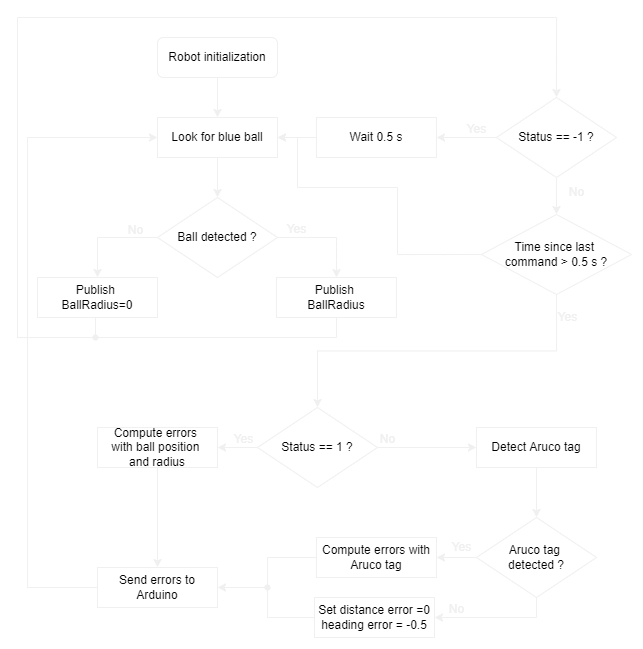

The diagram above was exported from draw.io. Its source (the exported page's mxGraphModel, read from the mxfile embedded in the PNG):
<mxGraphModel dx="716" dy="508" grid="1" gridSize="10" guides="1" tooltips="1" connect="1" arrows="1" fold="1" page="1" pageScale="1" pageWidth="827" pageHeight="1169" math="0" shadow="0">
  <root>
    <mxCell id="0" />
    <mxCell id="1" parent="0" />
    <mxCell id="0mBi-MG0XxUiVymHqyet-4" style="edgeStyle=orthogonalEdgeStyle;rounded=0;orthogonalLoop=1;jettySize=auto;html=1;exitX=0.5;exitY=1;exitDx=0;exitDy=0;entryX=0.5;entryY=0;entryDx=0;entryDy=0;strokeColor=#F0F0F0;" parent="1" source="0mBi-MG0XxUiVymHqyet-1" target="0mBi-MG0XxUiVymHqyet-3" edge="1">
      <mxGeometry relative="1" as="geometry" />
    </mxCell>
    <mxCell id="0mBi-MG0XxUiVymHqyet-1" value="Robot initialization" style="rounded=1;whiteSpace=wrap;html=1;strokeColor=#F0F0F0;" parent="1" vertex="1">
      <mxGeometry x="200" y="40" width="120" height="40" as="geometry" />
    </mxCell>
    <mxCell id="0mBi-MG0XxUiVymHqyet-8" style="edgeStyle=orthogonalEdgeStyle;rounded=0;orthogonalLoop=1;jettySize=auto;html=1;exitX=0.5;exitY=1;exitDx=0;exitDy=0;entryX=0.5;entryY=0;entryDx=0;entryDy=0;strokeColor=#F0F0F0;" parent="1" source="0mBi-MG0XxUiVymHqyet-3" target="0mBi-MG0XxUiVymHqyet-5" edge="1">
      <mxGeometry relative="1" as="geometry" />
    </mxCell>
    <mxCell id="0mBi-MG0XxUiVymHqyet-3" value="Look for blue ball" style="rounded=0;whiteSpace=wrap;html=1;strokeColor=#F0F0F0;" parent="1" vertex="1">
      <mxGeometry x="200" y="120" width="120" height="40" as="geometry" />
    </mxCell>
    <mxCell id="0mBi-MG0XxUiVymHqyet-10" style="edgeStyle=orthogonalEdgeStyle;rounded=0;orthogonalLoop=1;jettySize=auto;html=1;exitX=0;exitY=0.5;exitDx=0;exitDy=0;entryX=0.5;entryY=0;entryDx=0;entryDy=0;strokeColor=#F0F0F0;" parent="1" source="0mBi-MG0XxUiVymHqyet-5" target="0mBi-MG0XxUiVymHqyet-9" edge="1">
      <mxGeometry relative="1" as="geometry" />
    </mxCell>
    <mxCell id="0mBi-MG0XxUiVymHqyet-13" style="edgeStyle=orthogonalEdgeStyle;rounded=0;orthogonalLoop=1;jettySize=auto;html=1;exitX=1;exitY=0.5;exitDx=0;exitDy=0;entryX=0.5;entryY=0;entryDx=0;entryDy=0;strokeColor=#F0F0F0;" parent="1" source="0mBi-MG0XxUiVymHqyet-5" target="0mBi-MG0XxUiVymHqyet-12" edge="1">
      <mxGeometry relative="1" as="geometry" />
    </mxCell>
    <mxCell id="0mBi-MG0XxUiVymHqyet-5" value="Ball detected ?" style="rhombus;whiteSpace=wrap;html=1;strokeColor=#F0F0F0;" parent="1" vertex="1">
      <mxGeometry x="200" y="200" width="120" height="80" as="geometry" />
    </mxCell>
    <mxCell id="0mBi-MG0XxUiVymHqyet-46" style="edgeStyle=orthogonalEdgeStyle;rounded=0;orthogonalLoop=1;jettySize=auto;html=1;exitX=0.5;exitY=1;exitDx=0;exitDy=0;entryX=0.438;entryY=0.526;entryDx=0;entryDy=0;entryPerimeter=0;endArrow=none;endFill=0;strokeColor=#F0F0F0;" parent="1" source="0mBi-MG0XxUiVymHqyet-9" target="0mBi-MG0XxUiVymHqyet-45" edge="1">
      <mxGeometry relative="1" as="geometry" />
    </mxCell>
    <mxCell id="0mBi-MG0XxUiVymHqyet-9" value="Publish &lt;br&gt;BallRadius=0" style="rounded=0;whiteSpace=wrap;html=1;strokeColor=#F0F0F0;" parent="1" vertex="1">
      <mxGeometry x="80" y="280" width="120" height="40" as="geometry" />
    </mxCell>
    <mxCell id="0mBi-MG0XxUiVymHqyet-11" value="No" style="text;html=1;align=center;verticalAlign=middle;resizable=0;points=[];autosize=1;strokeColor=none;fillColor=none;fontColor=#F0F0F0;" parent="1" vertex="1">
      <mxGeometry x="158" y="218" width="40" height="30" as="geometry" />
    </mxCell>
    <mxCell id="0mBi-MG0XxUiVymHqyet-44" style="edgeStyle=orthogonalEdgeStyle;rounded=0;orthogonalLoop=1;jettySize=auto;html=1;exitDx=0;exitDy=0;entryX=0.5;entryY=0;entryDx=0;entryDy=0;endArrow=classic;endFill=1;startArrow=none;strokeColor=#F0F0F0;" parent="1" source="0mBi-MG0XxUiVymHqyet-45" target="0mBi-MG0XxUiVymHqyet-15" edge="1">
      <mxGeometry relative="1" as="geometry">
        <Array as="points">
          <mxPoint x="60" y="340" />
          <mxPoint x="60" y="20" />
          <mxPoint x="599" y="20" />
        </Array>
      </mxGeometry>
    </mxCell>
    <mxCell id="0mBi-MG0XxUiVymHqyet-12" value="Publish &lt;br&gt;BallRadius" style="rounded=0;whiteSpace=wrap;html=1;strokeColor=#F0F0F0;" parent="1" vertex="1">
      <mxGeometry x="319" y="280" width="120" height="40" as="geometry" />
    </mxCell>
    <mxCell id="0mBi-MG0XxUiVymHqyet-20" style="edgeStyle=orthogonalEdgeStyle;rounded=0;orthogonalLoop=1;jettySize=auto;html=1;exitX=0;exitY=0.5;exitDx=0;exitDy=0;entryX=1;entryY=0.5;entryDx=0;entryDy=0;strokeColor=#F0F0F0;" parent="1" source="0mBi-MG0XxUiVymHqyet-15" target="0mBi-MG0XxUiVymHqyet-19" edge="1">
      <mxGeometry relative="1" as="geometry" />
    </mxCell>
    <mxCell id="0mBi-MG0XxUiVymHqyet-25" style="edgeStyle=orthogonalEdgeStyle;rounded=0;orthogonalLoop=1;jettySize=auto;html=1;exitX=0.5;exitY=1;exitDx=0;exitDy=0;entryX=0.5;entryY=0;entryDx=0;entryDy=0;strokeColor=#F0F0F0;" parent="1" source="0mBi-MG0XxUiVymHqyet-15" target="0mBi-MG0XxUiVymHqyet-24" edge="1">
      <mxGeometry relative="1" as="geometry" />
    </mxCell>
    <mxCell id="0mBi-MG0XxUiVymHqyet-15" value="Status == -1 ?" style="rhombus;whiteSpace=wrap;html=1;strokeColor=#F0F0F0;" parent="1" vertex="1">
      <mxGeometry x="539" y="100" width="120" height="80" as="geometry" />
    </mxCell>
    <mxCell id="0mBi-MG0XxUiVymHqyet-39" style="edgeStyle=orthogonalEdgeStyle;rounded=0;orthogonalLoop=1;jettySize=auto;html=1;exitX=0;exitY=0.5;exitDx=0;exitDy=0;entryX=1;entryY=0.5;entryDx=0;entryDy=0;strokeColor=#F0F0F0;" parent="1" source="0mBi-MG0XxUiVymHqyet-19" target="0mBi-MG0XxUiVymHqyet-3" edge="1">
      <mxGeometry relative="1" as="geometry" />
    </mxCell>
    <mxCell id="0mBi-MG0XxUiVymHqyet-19" value="Wait 0.5 s" style="rounded=0;whiteSpace=wrap;html=1;strokeColor=#F0F0F0;" parent="1" vertex="1">
      <mxGeometry x="359" y="120" width="120" height="40" as="geometry" />
    </mxCell>
    <mxCell id="0mBi-MG0XxUiVymHqyet-21" value="Yes" style="text;html=1;align=center;verticalAlign=middle;resizable=0;points=[];autosize=1;strokeColor=none;fillColor=none;fontColor=#F0F0F0;" parent="1" vertex="1">
      <mxGeometry x="319" y="217" width="40" height="30" as="geometry" />
    </mxCell>
    <mxCell id="0mBi-MG0XxUiVymHqyet-23" value="Yes" style="text;html=1;align=center;verticalAlign=middle;resizable=0;points=[];autosize=1;strokeColor=none;fillColor=none;fontColor=#F0F0F0;" parent="1" vertex="1">
      <mxGeometry x="499" y="117" width="40" height="30" as="geometry" />
    </mxCell>
    <mxCell id="0mBi-MG0XxUiVymHqyet-29" style="edgeStyle=orthogonalEdgeStyle;rounded=0;orthogonalLoop=1;jettySize=auto;html=1;exitX=0.5;exitY=1;exitDx=0;exitDy=0;entryX=0.5;entryY=0;entryDx=0;entryDy=0;strokeColor=#F0F0F0;" parent="1" source="0mBi-MG0XxUiVymHqyet-24" target="0mBi-MG0XxUiVymHqyet-28" edge="1">
      <mxGeometry relative="1" as="geometry" />
    </mxCell>
    <mxCell id="0mBi-MG0XxUiVymHqyet-69" style="edgeStyle=orthogonalEdgeStyle;rounded=0;orthogonalLoop=1;jettySize=auto;html=1;exitX=0;exitY=0.5;exitDx=0;exitDy=0;entryX=1;entryY=0.5;entryDx=0;entryDy=0;endArrow=classic;endFill=1;strokeColor=#F0F0F0;" parent="1" source="0mBi-MG0XxUiVymHqyet-24" target="0mBi-MG0XxUiVymHqyet-3" edge="1">
      <mxGeometry relative="1" as="geometry">
        <Array as="points">
          <mxPoint x="440" y="257" />
          <mxPoint x="440" y="190" />
          <mxPoint x="340" y="190" />
          <mxPoint x="340" y="140" />
        </Array>
      </mxGeometry>
    </mxCell>
    <mxCell id="0mBi-MG0XxUiVymHqyet-24" value="Time since last &lt;br&gt;command &amp;gt; 0.5 s ?" style="rhombus;whiteSpace=wrap;html=1;strokeColor=#F0F0F0;" parent="1" vertex="1">
      <mxGeometry x="524" y="217" width="150" height="80" as="geometry" />
    </mxCell>
    <mxCell id="0mBi-MG0XxUiVymHqyet-26" value="No" style="text;html=1;align=center;verticalAlign=middle;resizable=0;points=[];autosize=1;strokeColor=none;fillColor=none;fontColor=#F0F0F0;" parent="1" vertex="1">
      <mxGeometry x="599" y="180" width="40" height="30" as="geometry" />
    </mxCell>
    <mxCell id="0mBi-MG0XxUiVymHqyet-31" style="edgeStyle=orthogonalEdgeStyle;rounded=0;orthogonalLoop=1;jettySize=auto;html=1;exitX=0;exitY=0.5;exitDx=0;exitDy=0;entryX=1;entryY=0.5;entryDx=0;entryDy=0;strokeColor=#F0F0F0;" parent="1" source="0mBi-MG0XxUiVymHqyet-28" target="0mBi-MG0XxUiVymHqyet-30" edge="1">
      <mxGeometry relative="1" as="geometry" />
    </mxCell>
    <mxCell id="0mBi-MG0XxUiVymHqyet-33" style="edgeStyle=orthogonalEdgeStyle;rounded=0;orthogonalLoop=1;jettySize=auto;html=1;exitX=1;exitY=0.5;exitDx=0;exitDy=0;entryX=0;entryY=0.5;entryDx=0;entryDy=0;strokeColor=#F0F0F0;" parent="1" source="0mBi-MG0XxUiVymHqyet-28" target="0mBi-MG0XxUiVymHqyet-38" edge="1">
      <mxGeometry relative="1" as="geometry">
        <mxPoint x="550" y="490" as="targetPoint" />
      </mxGeometry>
    </mxCell>
    <mxCell id="0mBi-MG0XxUiVymHqyet-28" value="Status == 1 ?" style="rhombus;whiteSpace=wrap;html=1;strokeColor=#F0F0F0;" parent="1" vertex="1">
      <mxGeometry x="300" y="410" width="120" height="80" as="geometry" />
    </mxCell>
    <mxCell id="0mBi-MG0XxUiVymHqyet-63" style="edgeStyle=orthogonalEdgeStyle;rounded=0;orthogonalLoop=1;jettySize=auto;html=1;exitX=0.5;exitY=1;exitDx=0;exitDy=0;entryX=0.5;entryY=0;entryDx=0;entryDy=0;endArrow=classic;endFill=1;strokeColor=#F0F0F0;" parent="1" source="0mBi-MG0XxUiVymHqyet-30" target="0mBi-MG0XxUiVymHqyet-57" edge="1">
      <mxGeometry relative="1" as="geometry" />
    </mxCell>
    <mxCell id="0mBi-MG0XxUiVymHqyet-30" value="Compute errors &lt;br&gt;with ball position &lt;br&gt;and radius" style="rounded=0;whiteSpace=wrap;html=1;strokeColor=#F0F0F0;" parent="1" vertex="1">
      <mxGeometry x="140" y="430" width="120" height="40" as="geometry" />
    </mxCell>
    <mxCell id="0mBi-MG0XxUiVymHqyet-34" value="Yes" style="text;html=1;align=center;verticalAlign=middle;resizable=0;points=[];autosize=1;strokeColor=none;fillColor=none;fontColor=#F0F0F0;" parent="1" vertex="1">
      <mxGeometry x="266" y="427" width="40" height="30" as="geometry" />
    </mxCell>
    <mxCell id="0mBi-MG0XxUiVymHqyet-36" value="No" style="text;html=1;align=center;verticalAlign=middle;resizable=0;points=[];autosize=1;strokeColor=none;fillColor=none;fontColor=#F0F0F0;" parent="1" vertex="1">
      <mxGeometry x="410" y="427" width="40" height="30" as="geometry" />
    </mxCell>
    <mxCell id="0mBi-MG0XxUiVymHqyet-51" style="edgeStyle=orthogonalEdgeStyle;rounded=0;orthogonalLoop=1;jettySize=auto;html=1;exitX=0.5;exitY=1;exitDx=0;exitDy=0;entryX=0.5;entryY=0;entryDx=0;entryDy=0;endArrow=classic;endFill=1;strokeColor=#F0F0F0;" parent="1" source="0mBi-MG0XxUiVymHqyet-38" target="0mBi-MG0XxUiVymHqyet-50" edge="1">
      <mxGeometry relative="1" as="geometry" />
    </mxCell>
    <mxCell id="0mBi-MG0XxUiVymHqyet-38" value="Detect Aruco tag" style="rounded=0;whiteSpace=wrap;html=1;strokeColor=#F0F0F0;" parent="1" vertex="1">
      <mxGeometry x="519" y="430" width="120" height="40" as="geometry" />
    </mxCell>
    <mxCell id="0mBi-MG0XxUiVymHqyet-45" value="" style="shape=waypoint;sketch=0;size=6;pointerEvents=1;points=[];fillColor=none;resizable=0;rotatable=0;perimeter=centerPerimeter;snapToPoint=1;strokeColor=#F0F0F0;" parent="1" vertex="1">
      <mxGeometry x="118" y="320" width="40" height="40" as="geometry" />
    </mxCell>
    <mxCell id="0mBi-MG0XxUiVymHqyet-48" value="" style="edgeStyle=orthogonalEdgeStyle;rounded=0;orthogonalLoop=1;jettySize=auto;html=1;exitX=0.5;exitY=1;exitDx=0;exitDy=0;entryDx=0;entryDy=0;endArrow=none;endFill=1;strokeColor=#F0F0F0;" parent="1" source="0mBi-MG0XxUiVymHqyet-12" target="0mBi-MG0XxUiVymHqyet-45" edge="1">
      <mxGeometry relative="1" as="geometry">
        <mxPoint x="379" y="320" as="sourcePoint" />
        <mxPoint x="630" y="100" as="targetPoint" />
        <Array as="points">
          <mxPoint x="379" y="340" />
          <mxPoint x="60" y="340" />
        </Array>
      </mxGeometry>
    </mxCell>
    <mxCell id="0mBi-MG0XxUiVymHqyet-54" style="edgeStyle=orthogonalEdgeStyle;rounded=0;orthogonalLoop=1;jettySize=auto;html=1;exitX=0;exitY=0.5;exitDx=0;exitDy=0;entryX=1;entryY=0.5;entryDx=0;entryDy=0;endArrow=classic;endFill=1;strokeColor=#F0F0F0;" parent="1" source="0mBi-MG0XxUiVymHqyet-50" target="0mBi-MG0XxUiVymHqyet-53" edge="1">
      <mxGeometry relative="1" as="geometry" />
    </mxCell>
    <mxCell id="0mBi-MG0XxUiVymHqyet-56" style="edgeStyle=orthogonalEdgeStyle;rounded=0;orthogonalLoop=1;jettySize=auto;html=1;exitX=0.5;exitY=1;exitDx=0;exitDy=0;entryX=1;entryY=0.5;entryDx=0;entryDy=0;endArrow=classic;endFill=1;strokeColor=#F0F0F0;" parent="1" source="0mBi-MG0XxUiVymHqyet-50" target="0mBi-MG0XxUiVymHqyet-55" edge="1">
      <mxGeometry relative="1" as="geometry" />
    </mxCell>
    <mxCell id="0mBi-MG0XxUiVymHqyet-50" value="Aruco tag &lt;br&gt;detected ?" style="rhombus;whiteSpace=wrap;html=1;strokeColor=#F0F0F0;" parent="1" vertex="1">
      <mxGeometry x="519" y="520" width="120" height="80" as="geometry" />
    </mxCell>
    <mxCell id="0mBi-MG0XxUiVymHqyet-58" style="edgeStyle=orthogonalEdgeStyle;rounded=0;orthogonalLoop=1;jettySize=auto;html=1;exitDx=0;exitDy=0;entryX=1;entryY=0.5;entryDx=0;entryDy=0;endArrow=classic;endFill=1;startArrow=none;strokeColor=#F0F0F0;" parent="1" source="0mBi-MG0XxUiVymHqyet-60" target="0mBi-MG0XxUiVymHqyet-57" edge="1">
      <mxGeometry relative="1" as="geometry" />
    </mxCell>
    <mxCell id="0mBi-MG0XxUiVymHqyet-53" value="Compute errors with Aruco tag" style="rounded=0;whiteSpace=wrap;html=1;strokeColor=#F0F0F0;" parent="1" vertex="1">
      <mxGeometry x="359" y="540" width="120" height="40" as="geometry" />
    </mxCell>
    <mxCell id="0mBi-MG0XxUiVymHqyet-62" style="edgeStyle=orthogonalEdgeStyle;rounded=0;orthogonalLoop=1;jettySize=auto;html=1;exitX=0;exitY=0.5;exitDx=0;exitDy=0;endArrow=none;endFill=0;strokeColor=#F0F0F0;" parent="1" source="0mBi-MG0XxUiVymHqyet-55" target="0mBi-MG0XxUiVymHqyet-60" edge="1">
      <mxGeometry relative="1" as="geometry">
        <Array as="points">
          <mxPoint x="310" y="620" />
        </Array>
      </mxGeometry>
    </mxCell>
    <mxCell id="0mBi-MG0XxUiVymHqyet-55" value="Set distance error =0&lt;br&gt;heading error = -0.5" style="rounded=0;whiteSpace=wrap;html=1;strokeColor=#F0F0F0;" parent="1" vertex="1">
      <mxGeometry x="357" y="600" width="120" height="40" as="geometry" />
    </mxCell>
    <mxCell id="0mBi-MG0XxUiVymHqyet-64" style="edgeStyle=orthogonalEdgeStyle;rounded=0;orthogonalLoop=1;jettySize=auto;html=1;exitX=0;exitY=0.5;exitDx=0;exitDy=0;entryX=0;entryY=0.5;entryDx=0;entryDy=0;endArrow=classic;endFill=1;strokeColor=#F0F0F0;" parent="1" source="0mBi-MG0XxUiVymHqyet-57" target="0mBi-MG0XxUiVymHqyet-3" edge="1">
      <mxGeometry relative="1" as="geometry">
        <Array as="points">
          <mxPoint x="70" y="590" />
          <mxPoint x="70" y="140" />
        </Array>
      </mxGeometry>
    </mxCell>
    <mxCell id="0mBi-MG0XxUiVymHqyet-57" value="Send errors to Arduino" style="rounded=0;whiteSpace=wrap;html=1;strokeColor=#F0F0F0;" parent="1" vertex="1">
      <mxGeometry x="140" y="570" width="120" height="40" as="geometry" />
    </mxCell>
    <mxCell id="0mBi-MG0XxUiVymHqyet-60" value="" style="shape=waypoint;sketch=0;size=6;pointerEvents=1;points=[];fillColor=none;resizable=0;rotatable=0;perimeter=centerPerimeter;snapToPoint=1;strokeColor=#F0F0F0;" parent="1" vertex="1">
      <mxGeometry x="290" y="570" width="40" height="40" as="geometry" />
    </mxCell>
    <mxCell id="0mBi-MG0XxUiVymHqyet-61" value="" style="edgeStyle=orthogonalEdgeStyle;rounded=0;orthogonalLoop=1;jettySize=auto;html=1;exitX=0;exitY=0.5;exitDx=0;exitDy=0;entryDx=0;entryDy=0;endArrow=none;endFill=1;strokeColor=#F0F0F0;" parent="1" source="0mBi-MG0XxUiVymHqyet-53" target="0mBi-MG0XxUiVymHqyet-60" edge="1">
      <mxGeometry relative="1" as="geometry">
        <mxPoint x="359" y="560" as="sourcePoint" />
        <mxPoint x="260" y="585" as="targetPoint" />
        <Array as="points">
          <mxPoint x="310" y="560" />
        </Array>
      </mxGeometry>
    </mxCell>
    <mxCell id="0mBi-MG0XxUiVymHqyet-65" value="Yes" style="text;html=1;align=center;verticalAlign=middle;resizable=0;points=[];autosize=1;strokeColor=none;fillColor=none;fontColor=#F0F0F0;" parent="1" vertex="1">
      <mxGeometry x="484" y="535" width="40" height="30" as="geometry" />
    </mxCell>
    <mxCell id="0mBi-MG0XxUiVymHqyet-66" value="No" style="text;html=1;align=center;verticalAlign=middle;resizable=0;points=[];autosize=1;strokeColor=none;fillColor=none;fontColor=#F0F0F0;" parent="1" vertex="1">
      <mxGeometry x="479" y="597" width="40" height="30" as="geometry" />
    </mxCell>
    <mxCell id="0mBi-MG0XxUiVymHqyet-67" value="Yes" style="text;html=1;align=center;verticalAlign=middle;resizable=0;points=[];autosize=1;strokeColor=none;fillColor=none;fontColor=#F0F0F0;" parent="1" vertex="1">
      <mxGeometry x="590" y="305" width="40" height="30" as="geometry" />
    </mxCell>
  </root>
</mxGraphModel>